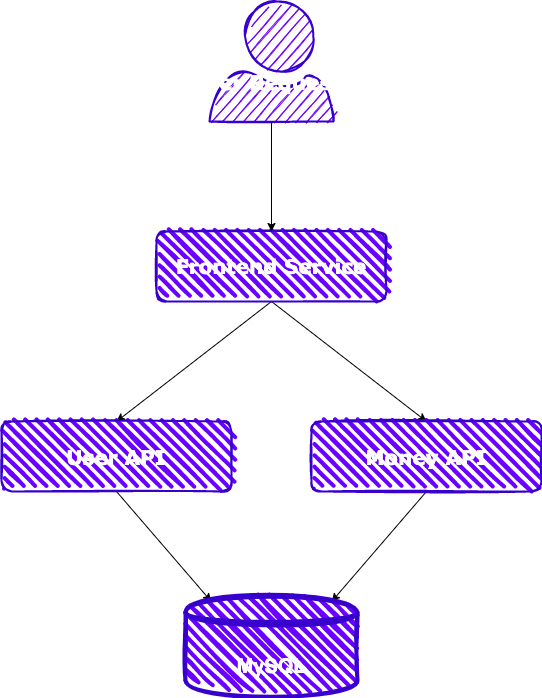

The diagram above was exported from draw.io. Its source (the exported page's mxGraphModel, read from the mxfile embedded in the PNG):
<mxGraphModel dx="1343" dy="677" grid="1" gridSize="10" guides="1" tooltips="1" connect="1" arrows="1" fold="1" page="1" pageScale="1" pageWidth="827" pageHeight="1169" math="0" shadow="0">
  <root>
    <mxCell id="0" />
    <mxCell id="1" parent="0" />
    <mxCell id="6" style="edgeStyle=none;html=1;exitX=0.5;exitY=1;exitDx=0;exitDy=0;entryX=0.5;entryY=0;entryDx=0;entryDy=0;fontFamily=Verdana;fontSize=20;" edge="1" parent="1" source="2" target="3">
      <mxGeometry relative="1" as="geometry" />
    </mxCell>
    <mxCell id="7" style="edgeStyle=none;html=1;exitX=0.5;exitY=1;exitDx=0;exitDy=0;entryX=0.5;entryY=0;entryDx=0;entryDy=0;fontFamily=Verdana;fontSize=20;" edge="1" parent="1" source="2" target="4">
      <mxGeometry relative="1" as="geometry" />
    </mxCell>
    <mxCell id="2" value="&lt;h2&gt;&lt;font face=&quot;Verdana&quot; style=&quot;font-size: 20px;&quot;&gt;&lt;b style=&quot;&quot;&gt;Frontend Service&lt;/b&gt;&lt;/font&gt;&lt;/h2&gt;" style="rounded=1;whiteSpace=wrap;html=1;strokeWidth=2;fillWeight=4;hachureGap=8;hachureAngle=45;sketch=1;fillColor=#6a00ff;fontColor=#ffffff;strokeColor=#3700CC;" vertex="1" parent="1">
      <mxGeometry x="195" y="240" width="230" height="70" as="geometry" />
    </mxCell>
    <mxCell id="9" style="edgeStyle=none;html=1;exitX=0.5;exitY=1;exitDx=0;exitDy=0;entryX=0.15;entryY=0.05;entryDx=0;entryDy=0;entryPerimeter=0;fontFamily=Verdana;fontSize=20;" edge="1" parent="1" source="3" target="5">
      <mxGeometry relative="1" as="geometry" />
    </mxCell>
    <mxCell id="3" value="&lt;font face=&quot;Verdana&quot;&gt;&lt;span style=&quot;font-size: 20px;&quot;&gt;&lt;b&gt;User API&lt;/b&gt;&lt;br&gt;&lt;/span&gt;&lt;/font&gt;" style="rounded=1;whiteSpace=wrap;html=1;strokeWidth=2;fillWeight=4;hachureGap=8;hachureAngle=45;sketch=1;fillColor=#6a00ff;fontColor=#ffffff;strokeColor=#3700CC;" vertex="1" parent="1">
      <mxGeometry x="40" y="430" width="230" height="70" as="geometry" />
    </mxCell>
    <mxCell id="8" style="edgeStyle=none;html=1;entryX=0.85;entryY=0.05;entryDx=0;entryDy=0;entryPerimeter=0;fontFamily=Verdana;fontSize=20;exitX=0.5;exitY=1;exitDx=0;exitDy=0;" edge="1" parent="1" source="4" target="5">
      <mxGeometry relative="1" as="geometry" />
    </mxCell>
    <mxCell id="4" value="&lt;font face=&quot;Verdana&quot;&gt;&lt;span style=&quot;font-size: 20px;&quot;&gt;&lt;b&gt;Money API&lt;/b&gt;&lt;br&gt;&lt;/span&gt;&lt;/font&gt;" style="rounded=1;whiteSpace=wrap;html=1;strokeWidth=2;fillWeight=4;hachureGap=8;hachureAngle=45;sketch=1;fillColor=#6a00ff;fontColor=#ffffff;strokeColor=#3700CC;" vertex="1" parent="1">
      <mxGeometry x="350" y="430" width="230" height="70" as="geometry" />
    </mxCell>
    <mxCell id="5" value="&lt;b&gt;&lt;font style=&quot;font-size: 20px;&quot;&gt;MySQL&lt;/font&gt;&lt;/b&gt;" style="shape=datastore;whiteSpace=wrap;html=1;fontFamily=Helvetica;fontSize=12;fillColor=#6a00ff;fontColor=#ffffff;strokeColor=#3700CC;sketch=1;curveFitting=1;jiggle=2;strokeWidth=4;shadow=0;rounded=1;fillWeight=4;hachureGap=8;hachureAngle=45;" vertex="1" parent="1">
      <mxGeometry x="224" y="605" width="172" height="100" as="geometry" />
    </mxCell>
    <mxCell id="11" style="edgeStyle=none;html=1;exitX=0.5;exitY=1;exitDx=0;exitDy=0;exitPerimeter=0;entryX=0.5;entryY=0;entryDx=0;entryDy=0;fontFamily=Verdana;fontSize=20;" edge="1" parent="1" source="10" target="2">
      <mxGeometry relative="1" as="geometry" />
    </mxCell>
    <mxCell id="10" value="" style="verticalLabelPosition=bottom;html=1;verticalAlign=top;align=center;strokeColor=#3700CC;fillColor=#6a00ff;shape=mxgraph.azure.user;shadow=0;sketch=1;strokeWidth=2;fontFamily=Verdana;fontSize=20;fontColor=#ffffff;" vertex="1" parent="1">
      <mxGeometry x="248" y="10" width="124" height="120" as="geometry" />
    </mxCell>
    <mxCell id="12" value="User Requests" style="text;html=1;align=center;verticalAlign=middle;resizable=0;points=[];autosize=1;strokeColor=none;fillColor=none;fontSize=20;fontFamily=Verdana;fontColor=#FFFFFF;fontStyle=1" vertex="1" parent="1">
      <mxGeometry x="220" y="70" width="180" height="40" as="geometry" />
    </mxCell>
  </root>
</mxGraphModel>